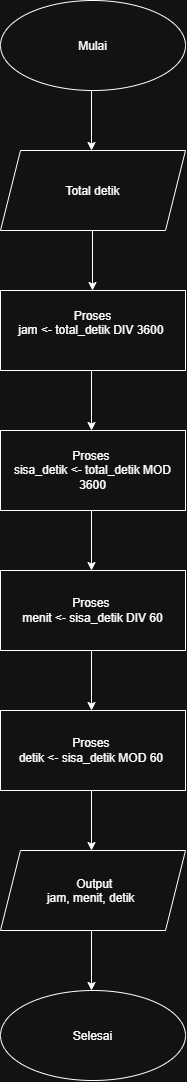

The diagram above was exported from draw.io. Its source (the exported page's mxGraphModel, read from the mxfile embedded in the PNG):
<mxGraphModel dx="1800" dy="1623" grid="1" gridSize="10" guides="1" tooltips="1" connect="1" arrows="1" fold="1" page="1" pageScale="1" pageWidth="850" pageHeight="1100" math="0" shadow="0">
  <root>
    <mxCell id="0" />
    <mxCell id="1" parent="0" />
    <mxCell id="Dln8n0e9UeDN5HEinOS1-1" parent="1" style="ellipse;whiteSpace=wrap;html=1;shapeInside=1;" value="Mulai" vertex="1">
      <mxGeometry height="90" width="185" x="333" y="30" as="geometry" />
    </mxCell>
    <mxCell id="Dln8n0e9UeDN5HEinOS1-2" edge="1" parent="1" style="endArrow=classic;html=1;rounded=0;defaultLabelBackgroundColor=page;" value="">
      <mxGeometry height="50" relative="1" width="50" as="geometry">
        <mxPoint x="424" y="120" as="sourcePoint" />
        <mxPoint x="424" y="180" as="targetPoint" />
      </mxGeometry>
    </mxCell>
    <mxCell id="Dln8n0e9UeDN5HEinOS1-3" parent="1" style="shape=parallelogram;perimeter=parallelogramPerimeter;whiteSpace=wrap;html=1;shapeInside=1;fixedSize=1;" value="Total detik" vertex="1">
      <mxGeometry height="80" width="185" x="333" y="180" as="geometry" />
    </mxCell>
    <mxCell id="Dln8n0e9UeDN5HEinOS1-4" edge="1" parent="1" style="endArrow=classic;html=1;rounded=0;defaultLabelBackgroundColor=page;" value="">
      <mxGeometry height="50" relative="1" width="50" as="geometry">
        <mxPoint x="425" y="260" as="sourcePoint" />
        <mxPoint x="425" y="320" as="targetPoint" />
      </mxGeometry>
    </mxCell>
    <mxCell id="Dln8n0e9UeDN5HEinOS1-6" parent="1" style="rounded=0;whiteSpace=wrap;html=1;" value="Proses&lt;div&gt;jam &amp;lt;- total_detik DIV 3600&amp;nbsp;&lt;div&gt;&lt;br&gt;&lt;/div&gt;&lt;/div&gt;" vertex="1">
      <mxGeometry height="80" width="185" x="333" y="320" as="geometry" />
    </mxCell>
    <mxCell id="Dln8n0e9UeDN5HEinOS1-7" edge="1" parent="1" style="endArrow=classic;html=1;rounded=0;defaultLabelBackgroundColor=page;" value="">
      <mxGeometry height="50" relative="1" width="50" as="geometry">
        <mxPoint x="424" y="400" as="sourcePoint" />
        <mxPoint x="424" y="460" as="targetPoint" />
      </mxGeometry>
    </mxCell>
    <mxCell id="Dln8n0e9UeDN5HEinOS1-8" parent="1" style="rounded=0;whiteSpace=wrap;html=1;" value="Proses&amp;nbsp;&lt;div&gt;sisa_detik &amp;lt;- total_detik MOD 3600&lt;/div&gt;" vertex="1">
      <mxGeometry height="80" width="185" x="333" y="460" as="geometry" />
    </mxCell>
    <mxCell id="Dln8n0e9UeDN5HEinOS1-9" edge="1" parent="1" style="endArrow=classic;html=1;rounded=0;defaultLabelBackgroundColor=page;" value="">
      <mxGeometry height="50" relative="1" width="50" as="geometry">
        <mxPoint x="424" y="540" as="sourcePoint" />
        <mxPoint x="424" y="600" as="targetPoint" />
      </mxGeometry>
    </mxCell>
    <mxCell id="Dln8n0e9UeDN5HEinOS1-10" parent="1" style="rounded=0;whiteSpace=wrap;html=1;" value="Proses&amp;nbsp;&lt;div&gt;menit &amp;lt;- sisa_detik DIV 60&lt;/div&gt;" vertex="1">
      <mxGeometry height="80" width="185" x="333" y="600" as="geometry" />
    </mxCell>
    <mxCell id="Dln8n0e9UeDN5HEinOS1-11" edge="1" parent="1" style="endArrow=classic;html=1;rounded=0;defaultLabelBackgroundColor=page;" value="">
      <mxGeometry height="50" relative="1" width="50" as="geometry">
        <mxPoint x="424" y="680" as="sourcePoint" />
        <mxPoint x="424" y="740" as="targetPoint" />
      </mxGeometry>
    </mxCell>
    <mxCell id="Dln8n0e9UeDN5HEinOS1-12" parent="1" style="rounded=0;whiteSpace=wrap;html=1;" value="Proses&amp;nbsp;&lt;div&gt;detik &amp;lt;- sisa_detik MOD 60&amp;nbsp;&lt;/div&gt;" vertex="1">
      <mxGeometry height="80" width="185" x="333" y="740" as="geometry" />
    </mxCell>
    <mxCell id="Dln8n0e9UeDN5HEinOS1-13" edge="1" parent="1" style="endArrow=classic;html=1;rounded=0;defaultLabelBackgroundColor=page;" value="">
      <mxGeometry height="50" relative="1" width="50" as="geometry">
        <mxPoint x="424" y="820" as="sourcePoint" />
        <mxPoint x="424" y="880" as="targetPoint" />
      </mxGeometry>
    </mxCell>
    <mxCell id="Dln8n0e9UeDN5HEinOS1-14" parent="1" style="shape=parallelogram;perimeter=parallelogramPerimeter;whiteSpace=wrap;html=1;shapeInside=1;fixedSize=1;" value="Output&lt;div&gt;jam, menit, detik&lt;/div&gt;" vertex="1">
      <mxGeometry height="80" width="185" x="333" y="880" as="geometry" />
    </mxCell>
    <mxCell id="Dln8n0e9UeDN5HEinOS1-15" parent="1" style="ellipse;whiteSpace=wrap;html=1;shapeInside=1;" value="Selesai" vertex="1">
      <mxGeometry height="90" width="185" x="333" y="1020" as="geometry" />
    </mxCell>
    <mxCell id="Dln8n0e9UeDN5HEinOS1-16" edge="1" parent="1" style="endArrow=classic;html=1;rounded=0;defaultLabelBackgroundColor=page;" value="">
      <mxGeometry height="50" relative="1" width="50" as="geometry">
        <mxPoint x="424" y="960" as="sourcePoint" />
        <mxPoint x="424" y="1020" as="targetPoint" />
      </mxGeometry>
    </mxCell>
  </root>
</mxGraphModel>